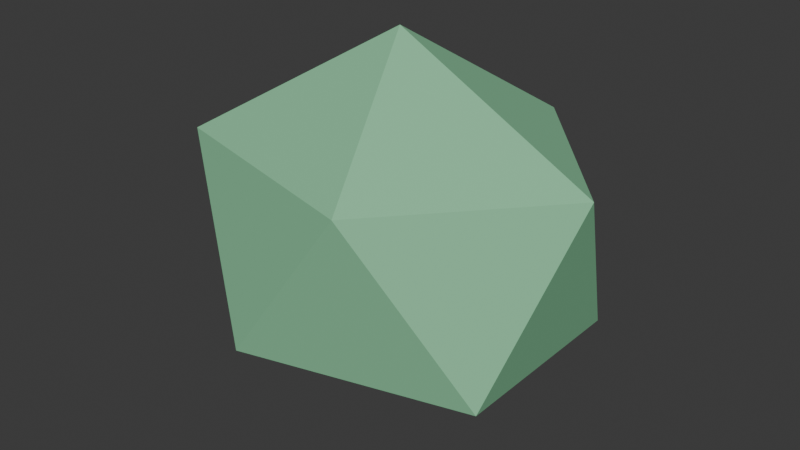 # Source: sea_glass.blend  (saved by Blender 4.4.32; exported with 4.5.12 LTS)
import bpy
from mathutils import Matrix  # noqa: F401  (used for matrix-valued properties, if any)

bpy.ops.wm.read_factory_settings(use_empty=True)
scene = bpy.context.scene
scene.name = 'Scene'

# ---- collections
col_collection = bpy.data.collections.new('Collection'); scene.collection.children.link(col_collection)

# ---- materials (node trees are filled in below, after node groups)
mat_sea_glass_paint = bpy.data.materials.new('sea_glass paint')
mat_sea_glass_paint.diffuse_color = (1.0, 1.0, 1.0, 1.0)

# ---- material node trees
mat_sea_glass_paint.use_nodes = True; mat_sea_glass_paint.node_tree.nodes.clear()
_N = mat_sea_glass_paint.node_tree.nodes; _L = mat_sea_glass_paint.node_tree.links
n0 = _N.new('ShaderNodeBsdfPrincipled'); n0.name = 'Principled BSDF'; n0.location = (10, 300)
n0.inputs[2].default_value = 0.73
n1 = _N.new('ShaderNodeOutputMaterial'); n1.name = 'Material Output'; n1.location = (300, 300)
n2 = _N.new('ShaderNodeVertexColor'); n2.name = 'Color Attribute'; n2.location = (0, 0)
n2.layer_name = 'Tint'
_L.new(n0.outputs[0], n1.inputs[0])
_L.new(n2.outputs[0], n0.inputs[0])
n1.is_active_output = True

# ---- world
world_world = bpy.data.worlds.new('World'); scene.world = world_world
world_world.use_nodes = True; world_world.node_tree.nodes.clear()
_N = world_world.node_tree.nodes; _L = world_world.node_tree.links
n0 = _N.new('ShaderNodeOutputWorld'); n0.name = 'World Output'; n0.location = (300, 300)
n1 = _N.new('ShaderNodeBackground'); n1.name = 'Background'; n1.location = (10, 300)
n1.inputs[0].default_value = (0.05088, 0.05088, 0.05088, 1.0)
_L.new(n1.outputs[0], n0.inputs[0])
n0.is_active_output = True
world_world.color = (0.05088, 0.05088, 0.05088)
world_world.sun_shadow_jitter_overblur = 0.0

# ---- meshes
me_icosphere_026 = bpy.data.meshes.new('Icosphere.026')
me_icosphere_026.from_pydata([(0.0, 0.0, -1.0), (0.7236, -0.5257, -0.4472), (-0.2764, -0.8506, -0.4472), (-0.8944, 0.0, -0.4472), (-0.2764, 0.8506, -0.4472), (0.7236, 0.5257, -0.4472), (0.2764, -0.8506, 0.4472), (-0.7236, -0.5257, 0.4472), (-0.7236, 0.5257, 0.4472), (0.2764, 0.8506, 0.4472), (0.8944, 0.0, 0.4472), (0.0, 0.0, 1.0)], [], [(0, 1, 2), (1, 0, 5), (0, 2, 3), (0, 3, 4), (0, 4, 5), (1, 5, 10), (2, 1, 6), (3, 2, 7), (4, 3, 8), (5, 4, 9), (1, 10, 6), (2, 6, 7), (3, 7, 8), (4, 8, 9), (5, 9, 10), (6, 10, 11), (7, 6, 11), (8, 7, 11), (9, 8, 11), (10, 9, 11)])
_uv = me_icosphere_026.uv_layers.new(name='UVMap')
_uv.uv.foreach_set('vector', [0.1818, 0.0, 0.2727, 0.1575, 0.09091, 0.1575, 0.2727, 0.1575, 0.3636, 0.0, 0.4545, 0.1575, 0.9091, 0.0, 1.0, 0.1575, 0.8182, 0.1575, 0.7273, 0.0, 0.8182, 0.1575, 0.6364, 0.1575, 0.5455, 0.0, 0.6364, 0.1575, 0.4545, 0.1575, 0.2727, 0.1575, 0.4545, 0.1575, 0.3636, 0.3149, 0.09091, 0.1575, 0.2727, 0.1575, 0.1818, 0.3149, 0.8182, 0.1575, 1.0, 0.1575, 0.9091, 0.3149, 0.6364, 0.1575, 0.8182, 0.1575, 0.7273, 0.3149, 0.4545, 0.1575, 0.6364, 0.1575, 0.5455, 0.3149, 0.2727, 0.1575, 0.3636, 0.3149, 0.1818, 0.3149, 0.09091, 0.1575, 0.1818, 0.3149, 0.0, 0.3149, 0.8182, 0.1575, 0.9091, 0.3149, 0.7273, 0.3149, 0.6364, 0.1575, 0.7273, 0.3149, 0.5455, 0.3149, 0.4545, 0.1575, 0.5455, 0.3149, 0.3636, 0.3149, 0.1818, 0.3149, 0.3636, 0.3149, 0.2727, 0.4724, 0.0, 0.3149, 0.1818, 0.3149, 0.09091, 0.4724, 0.7273, 0.3149, 0.9091, 0.3149, 0.8182, 0.4724, 0.5455, 0.3149, 0.7273, 0.3149, 0.6364, 0.4724, 0.3636, 0.3149, 0.5455, 0.3149, 0.4545, 0.4724])
_ca = me_icosphere_026.color_attributes.new('Tint', 'FLOAT_COLOR', 'CORNER')
_ca.data.foreach_set('color', [0.2423, 0.5841, 0.3325, 1.0, 0.2423, 0.5841, 0.3325, 1.0, 0.2423, 0.5841, 0.3325, 1.0, 0.2423, 0.5841, 0.3325, 1.0, 0.2423, 0.5841, 0.3325, 1.0, 0.2423, 0.5841, 0.3325, 1.0, 0.2423, 0.5841, 0.3325, 1.0, 0.2423, 0.5841, 0.3325, 1.0, 0.2423, 0.5841, 0.3325, 1.0, 0.2423, 0.5841, 0.3325, 1.0, 0.2423, 0.5841, 0.3325, 1.0, 0.2423, 0.5841, 0.3325, 1.0, 0.2423, 0.5841, 0.3325, 1.0, 0.2423, 0.5841, 0.3325, 1.0, 0.2423, 0.5841, 0.3325, 1.0, 0.2423, 0.5841, 0.3325, 1.0, 0.2423, 0.5841, 0.3325, 1.0, 0.2423, 0.5841, 0.3325, 1.0, 0.2423, 0.5841, 0.3325, 1.0, 0.2423, 0.5841, 0.3325, 1.0, 0.2423, 0.5841, 0.3325, 1.0, 0.2423, 0.5841, 0.3325, 1.0, 0.2423, 0.5841, 0.3325, 1.0, 0.2423, 0.5841, 0.3325, 1.0, 0.2423, 0.5841, 0.3325, 1.0, 0.2423, 0.5841, 0.3325, 1.0, 0.2423, 0.5841, 0.3325, 1.0, 0.2423, 0.5841, 0.3325, 1.0, 0.2423, 0.5841, 0.3325, 1.0, 0.2423, 0.5841, 0.3325, 1.0, 0.2423, 0.5841, 0.3325, 1.0, 0.2423, 0.5841, 0.3325, 1.0, 0.2423, 0.5841, 0.3325, 1.0, 0.2423, 0.5841, 0.3325, 1.0, 0.2423, 0.5841, 0.3325, 1.0, 0.2423, 0.5841, 0.3325, 1.0, 0.2423, 0.5841, 0.3325, 1.0, 0.2423, 0.5841, 0.3325, 1.0, 0.2423, 0.5841, 0.3325, 1.0, 0.2423, 0.5841, 0.3325, 1.0, 0.2423, 0.5841, 0.3325, 1.0, 0.2423, 0.5841, 0.3325, 1.0, 0.2423, 0.5841, 0.3325, 1.0, 0.2423, 0.5841, 0.3325, 1.0, 0.2423, 0.5841, 0.3325, 1.0, 0.2423, 0.5841, 0.3325, 1.0, 0.2423, 0.5841, 0.3325, 1.0, 0.2423, 0.5841, 0.3325, 1.0, 0.2423, 0.5841, 0.3325, 1.0, 0.2423, 0.5841, 0.3325, 1.0, 0.2423, 0.5841, 0.3325, 1.0, 0.2423, 0.5841, 0.3325, 1.0, 0.2423, 0.5841, 0.3325, 1.0, 0.2423, 0.5841, 0.3325, 1.0, 0.2423, 0.5841, 0.3325, 1.0, 0.2423, 0.5841, 0.3325, 1.0, 0.2423, 0.5841, 0.3325, 1.0, 0.2423, 0.5841, 0.3325, 1.0, 0.2423, 0.5841, 0.3325, 1.0, 0.2423, 0.5841, 0.3325, 1.0])
me_icosphere_026.materials.append(mat_sea_glass_paint)
me_icosphere_026.update()

# ---- objects
ob_sea_glass = bpy.data.objects.new('Sea_Glass', None)
ob_mineral = bpy.data.objects.new('mineral', me_icosphere_026)

# ---- transforms, parenting, visibility, modifiers, constraints
ob_sea_glass.location = (0.0, 0.0, 0.0)
ob_mineral.parent = ob_sea_glass
ob_mineral.location = (0.0, 0.0, 0.2)
ob_mineral.scale = (0.28, 0.23, 0.24)

# ---- collection membership
col_collection.objects.link(ob_sea_glass)
col_collection.objects.link(ob_mineral)

# ---- scene / render settings (as saved in the file)
scene.frame_start = 1; scene.frame_end = 250; scene.frame_set(1)
scene.render.engine = 'BLENDER_EEVEE_NEXT'
bpy.context.view_layer.update()

# ---- added for rendering (the .blend has no active camera and no usable light): camera, sun
cam_auto = bpy.data.cameras.new('AutoCamera')
cam_auto.lens = 50.0
cam_auto.sensor_width = 36.0
cam_auto.clip_end = 1000.0
ob_auto_camera = bpy.data.objects.new('AutoCamera', cam_auto)
scene.collection.objects.link(ob_auto_camera)
ob_auto_camera.location = (0.736929, -0.884314, 0.789543)
ob_auto_camera.rotation_euler = (1.09748, -7.21219e-08, 0.694738)
scene.camera = ob_auto_camera
light_auto_sun = bpy.data.lights.new('AutoSun', 'SUN')
light_auto_sun.energy = 3.0
light_auto_sun.angle = 0.0523599
ob_auto_sun = bpy.data.objects.new('AutoSun', light_auto_sun)
scene.collection.objects.link(ob_auto_sun)
ob_auto_sun.rotation_euler = (0.872665, 0.174533, 0.523599)
bpy.context.view_layer.update()

